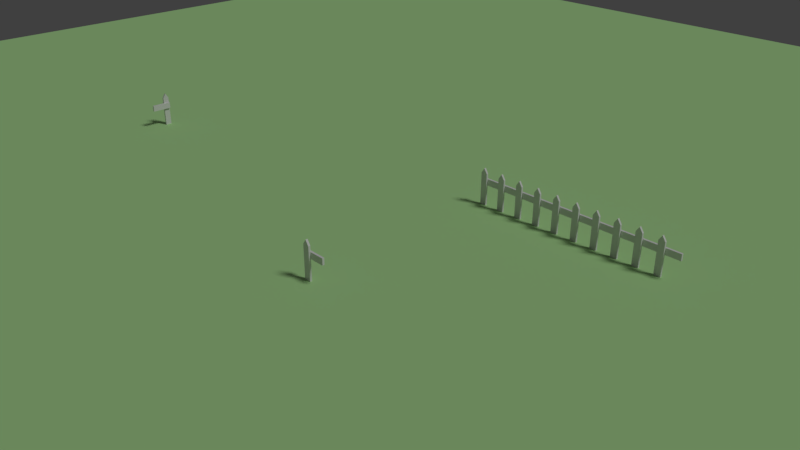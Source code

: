 # Source: 005_017.blend  (saved by Blender 2.79.0; exported with 4.5.12 LTS)
import bpy
from mathutils import Matrix  # noqa: F401  (used for matrix-valued properties, if any)

bpy.ops.wm.read_factory_settings(use_empty=True)
scene = bpy.context.scene
scene.name = 'Scene'

# ---- collections
col_collection_1 = bpy.data.collections.new('Collection 1'); scene.collection.children.link(col_collection_1)

# ---- materials (node trees are filled in below, after node groups)
mat_x = bpy.data.materials.new('マテリアル')
mat_x.alpha_threshold = 0.0
mat_x.use_transparent_shadow = False
mat_x.diffuse_color = (0.4754, 0.8, 0.3475, 1.0)
mat_x.roughness = 0.5

# ---- material node trees

# ---- world
world_world = bpy.data.worlds.new('World'); scene.world = world_world
world_world.color = (0.05088, 0.05088, 0.05088)
world_world.use_sun_shadow = False
world_world.sun_shadow_jitter_overblur = 0.0
world_world.cycles.sampling_method = 'MANUAL'

# ---- cameras
cam_camera = bpy.data.cameras.new('Camera')
cam_camera.clip_end = 100.0
cam_camera.lens = 35.0
cam_camera.sensor_width = 32.0
cam_camera.sensor_height = 18.0
cam_camera.ortho_scale = 7.314
cam_camera.dof.focus_distance = 0.0
cam_camera.dof.aperture_fstop = 128.0

# ---- lights
light_lamp = bpy.data.lights.new('Lamp', 'SUN')
light_lamp.transmission_factor = 0.0
light_lamp.cutoff_distance = 30.0
light_lamp.angle = 0.1993
light_lamp.energy = 1.0
light_lamp.shadow_buffer_clip_start = 1.001
light_lamp.shadow_soft_size = 0.1
light_lamp.shadow_cascade_max_distance = 1000.0

# ---- meshes
me_x = bpy.data.meshes.new('平面')
me_x.from_pydata([(-1.0, -1.0, 0.0), (1.0, -1.0, 0.0), (-1.0, 1.0, 0.0), (1.0, 1.0, 0.0)], [], [(0, 1, 3, 2)])
me_x.materials.append(mat_x)
me_x.use_remesh_preserve_volume = False
me_x.use_remesh_preserve_attributes = False
me_x.use_mirror_vertex_groups = False
me_x.update()
me_002 = bpy.data.meshes.new('立方体.002')
me_002.from_pydata([(-0.5935, -0.4199, -1.0), (-0.5935, -0.4199, 0.6783), (-0.5935, 0.4199, -1.0), (-0.5935, 0.4199, 0.6783), (0.5935, -0.4199, -1.0), (0.5935, -0.4199, 0.6783), (0.5935, 0.4199, -1.0), (0.5935, 0.4199, 0.6783), (0.0, -0.4199, 0.9346), (0.0, 0.4199, 0.9346), (-0.5798, 0.4235, 0.3784), (3.294, 0.4235, 0.3784), (-0.5798, 1.263, 0.3784), (3.294, 1.263, 0.3784), (-0.5798, 0.4235, 0.04581), (3.294, 0.4235, 0.04581), (-0.5798, 1.263, 0.04581), (3.294, 1.263, 0.04581)], [], [(0, 1, 3, 2), (2, 3, 9, 7, 6), (6, 7, 5, 4), (4, 5, 8, 1, 0), (2, 6, 4, 0), (7, 9, 3, 1, 8, 5), (10, 11, 13, 12), (12, 13, 17, 16), (16, 17, 15, 14), (14, 15, 11, 10), (12, 16, 14, 10), (17, 13, 11, 15)])
me_002.use_remesh_preserve_volume = False
me_002.use_remesh_preserve_attributes = False
me_002.use_mirror_vertex_groups = False
me_002.update()
me_001 = bpy.data.meshes.new('立方体.001')
me_001.from_pydata([(-0.5935, -0.4199, -1.0), (-0.5935, -0.4199, 0.6783), (-0.5935, 0.4199, -1.0), (-0.5935, 0.4199, 0.6783), (0.5935, -0.4199, -1.0), (0.5935, -0.4199, 0.6783), (0.5935, 0.4199, -1.0), (0.5935, 0.4199, 0.6783), (0.0, -0.4199, 0.9346), (0.0, 0.4199, 0.9346), (-0.5798, 0.4235, 0.3784), (3.294, 0.4235, 0.3784), (-0.5798, 1.263, 0.3784), (3.294, 1.263, 0.3784), (-0.5798, 0.4235, 0.04581), (3.294, 0.4235, 0.04581), (-0.5798, 1.263, 0.04581), (3.294, 1.263, 0.04581)], [], [(0, 1, 3, 2), (2, 3, 9, 7, 6), (6, 7, 5, 4), (4, 5, 8, 1, 0), (2, 6, 4, 0), (7, 9, 3, 1, 8, 5), (10, 11, 13, 12), (12, 13, 17, 16), (16, 17, 15, 14), (14, 15, 11, 10), (12, 16, 14, 10), (17, 13, 11, 15)])
me_001.use_remesh_preserve_volume = False
me_001.use_remesh_preserve_attributes = False
me_001.use_mirror_vertex_groups = False
me_001.update()
me_x_1 = bpy.data.meshes.new('立方体')
me_x_1.from_pydata([(-0.5935, -0.4199, -1.0), (-0.5935, -0.4199, 0.6783), (-0.5935, 0.4199, -1.0), (-0.5935, 0.4199, 0.6783), (0.5935, -0.4199, -1.0), (0.5935, -0.4199, 0.6783), (0.5935, 0.4199, -1.0), (0.5935, 0.4199, 0.6783), (0.0, -0.4199, 0.9346), (0.0, 0.4199, 0.9346), (-0.5798, 0.4235, 0.3784), (3.294, 0.4235, 0.3784), (-0.5798, 1.263, 0.3784), (3.294, 1.263, 0.3784), (-0.5798, 0.4235, 0.04581), (3.294, 0.4235, 0.04581), (-0.5798, 1.263, 0.04581), (3.294, 1.263, 0.04581)], [], [(0, 1, 3, 2), (2, 3, 9, 7, 6), (6, 7, 5, 4), (4, 5, 8, 1, 0), (2, 6, 4, 0), (7, 9, 3, 1, 8, 5), (10, 11, 13, 12), (12, 13, 17, 16), (16, 17, 15, 14), (14, 15, 11, 10), (12, 16, 14, 10), (17, 13, 11, 15)])
me_x_1.use_remesh_preserve_volume = False
me_x_1.use_remesh_preserve_attributes = False
me_x_1.use_mirror_vertex_groups = False
me_x_1.update()

# ---- curves / text
cu_x = bpy.data.curves.new('ベジエ円', 'CURVE')
cu_x.dimensions = '3D'
_sp = cu_x.splines.new('BEZIER'); _sp.bezier_points.add(7)
_sp.bezier_points.foreach_set('co', [-0.7897, -0.05258, 0.0, -1.066, 0.9436, 0.0, -0.05258, 0.7722, 0.0, 0.9612, 0.8735, 0.0, 1.21, -0.04381, 0.0, 0.3916, -0.1725, 0.0, 0.2804, -0.9299, 0.0, -0.8297, -0.856, 0.0])
_sp.bezier_points.foreach_set('handle_left', [-0.7551, -0.3647, 0.0, -1.337, 0.6439, 0.0, -0.4537, 0.7858, 0.0, 0.6336, 1.099, 0.0, 1.412, 0.2677, 0.0, 0.6192, 0.05743, 0.0, 0.5129, -0.7421, 0.0, -0.5409, -1.18, 0.0])
_sp.bezier_points.foreach_set('handle_right', [-0.8342, 0.3486, 0.0, -0.7975, 1.242, 0.0, 0.3449, 0.7587, 0.0, 1.267, 0.6631, 0.0, 1.034, -0.3154, 0.0, 0.1813, -0.3849, 0.0, -0.05754, -1.203, 0.0, -1.039, -0.6214, 0.0])
for _p, _l, _r in zip(_sp.bezier_points, ['AUTO', 'AUTO', 'AUTO', 'AUTO', 'AUTO', 'AUTO', 'AUTO', 'AUTO'], ['AUTO', 'AUTO', 'AUTO', 'AUTO', 'AUTO', 'AUTO', 'AUTO', 'AUTO']): _p.handle_left_type = _l; _p.handle_right_type = _r
_sp.order_u = 0
_sp.order_v = 0
_sp.use_cyclic_u = True
cu_x.use_path = True
cu_x.use_path_clamp = True
cu_x.bevel_resolution = 0
cu_x.fill_mode = 'HALF'

# ---- objects
ob_x = bpy.data.objects.new('ベジエ円', cu_x)
ob_x_1 = bpy.data.objects.new('エンプティ', None)
ob_x_2 = bpy.data.objects.new('平面', me_x)
ob_002 = bpy.data.objects.new('立方体.002', me_002)
ob_001 = bpy.data.objects.new('立方体.001', me_001)
ob_x_3 = bpy.data.objects.new('立方体', me_x_1)
ob_lamp = bpy.data.objects.new('Lamp', light_lamp)
ob_camera = bpy.data.objects.new('Camera', cam_camera)

# ---- transforms, parenting, visibility, modifiers, constraints
ob_x.location = (0.0, 0.0, 0.0)
ob_x.scale = (4.819, 4.819, 4.819)
ob_x.lineart.crease_threshold = 0.0
ob_x_1.location = (0.0, 0.0, 0.0)
ob_x_1.empty_image_offset = (0.0, 0.0)
ob_x_1.lineart.crease_threshold = 0.0
ob_x_2.location = (0.0, 0.0, 0.0)
ob_x_2.scale = (13.99, 13.99, 13.99)
ob_x_2.hide_viewport = True
ob_x_2.lineart.crease_threshold = 0.0
ob_002.location = (0.0, -0.9834, 0.2893)
ob_002.scale = (0.08151, 0.03666, 0.2909)
ob_002.lineart.crease_threshold = 0.0
ob_001.location = (-6.116, 0.633, 0.2893)
ob_001.rotation_euler = (0.0, -0.0, -1.571)
ob_001.scale = (0.08151, 0.03666, 0.2909)
ob_001.lineart.crease_threshold = 0.0
ob_x_3.location = (0.0, 2.195, 0.2893)
ob_x_3.scale = (0.08151, 0.03666, 0.2909)
ob_x_3.lineart.crease_threshold = 0.0
_m = ob_x_3.modifiers.new('配列複製', 'ARRAY')
_m.count = 10
_m.constant_offset_displace = (0.0, 0.0, 0.0)
ob_lamp.location = (4.076, 1.005, 5.904)
ob_lamp.rotation_euler = (0.6503, 0.05522, 1.866)
ob_lamp.lock_rotations_4d = False
ob_lamp.empty_display_type = 'ARROWS'
ob_lamp.color = (0.0, 0.0, 0.0, 0.0)
ob_lamp.lineart.crease_threshold = 0.0
ob_camera.location = (7.481, -6.508, 5.344)
ob_camera.rotation_euler = (1.109, 0.0, 0.8149)
ob_camera.lock_rotations_4d = False
ob_camera.empty_display_type = 'ARROWS'
ob_camera.color = (0.0, 0.0, 0.0, 0.0)
ob_camera.display_type = 'WIRE'
ob_camera.lineart.crease_threshold = 0.0

# ---- collection membership
col_collection_1.objects.link(ob_x)
col_collection_1.objects.link(ob_x_1)
col_collection_1.objects.link(ob_x_2)
col_collection_1.objects.link(ob_002)
col_collection_1.objects.link(ob_001)
col_collection_1.objects.link(ob_x_3)
col_collection_1.objects.link(ob_lamp)
col_collection_1.objects.link(ob_camera)

# ---- scene / render settings (as saved in the file)
scene.camera = ob_camera
scene.frame_start = 1; scene.frame_end = 250; scene.frame_set(1)
scene.render.engine = 'BLENDER_EEVEE_NEXT'
scene.render.resolution_percentage = 50
scene.render.dither_intensity = 0.0
scene.cycles.use_denoising = False
scene.cycles.samples = 128
scene.cycles.sampling_pattern = 'TABULATED_SOBOL'
scene.cycles.use_adaptive_sampling = False
scene.cycles.use_light_tree = False
scene.cycles.blur_glossy = 0.0
scene.cycles.sample_clamp_indirect = 0.0
scene.view_settings.view_transform = 'Standard'
bpy.context.view_layer.update()
